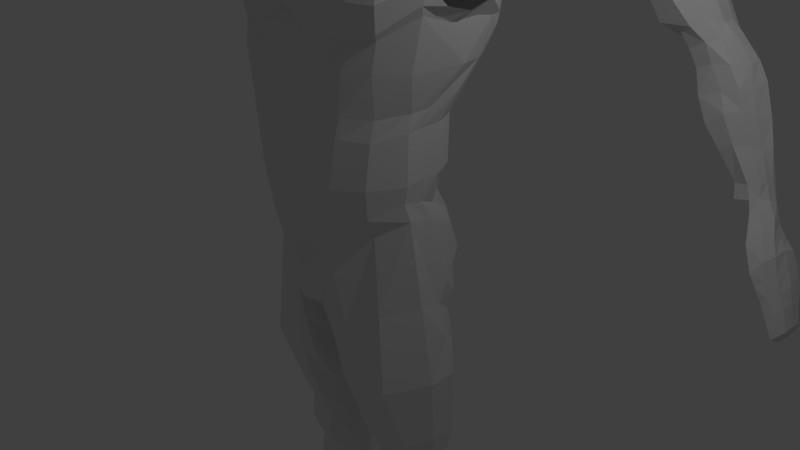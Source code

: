 # Source: main.blend  (saved by Blender 2.78.0; exported with 4.5.12 LTS)
import bpy
from mathutils import Matrix  # noqa: F401  (used for matrix-valued properties, if any)

bpy.ops.wm.read_factory_settings(use_empty=True)
scene = bpy.context.scene
scene.name = 'Scene'

# ---- collections
col_collection_1 = bpy.data.collections.new('Collection 1'); scene.collection.children.link(col_collection_1)

# ---- materials (node trees are filled in below, after node groups)
mat_material = bpy.data.materials.new('Material')
mat_material.alpha_threshold = 0.0
mat_material.use_transparent_shadow = False
mat_material.roughness = 0.5
mat_material.line_color = (0.0, 0.0, 0.0, 1.0)

# ---- material node trees

# ---- world
world_world = bpy.data.worlds.new('World'); scene.world = world_world
world_world.color = (0.05088, 0.05088, 0.05088)
world_world.use_sun_shadow = False
world_world.sun_shadow_jitter_overblur = 0.0
world_world.cycles.sampling_method = 'MANUAL'

# ---- cameras
cam_camera = bpy.data.cameras.new('Camera')
cam_camera.clip_end = 100.0
cam_camera.lens = 35.0
cam_camera.sensor_width = 32.0
cam_camera.sensor_height = 18.0
cam_camera.ortho_scale = 7.314
cam_camera.dof.focus_distance = 0.0
cam_camera.dof.aperture_fstop = 128.0

# ---- lights
light_lamp = bpy.data.lights.new('Lamp', 'POINT')
light_lamp.transmission_factor = 0.0
light_lamp.cutoff_distance = 30.0
light_lamp.energy = 100.0
light_lamp.shadow_buffer_clip_start = 1.001
light_lamp.shadow_soft_size = 0.1
light_lamp.shadow_maximum_resolution = 0.006
light_lamp.use_absolute_resolution = True

# ---- meshes
me_cube = bpy.data.meshes.new('Cube')
me_cube.from_pydata([(0.9254, 0.4918, 0.6178), (1.127, -0.3531, 0.9706), (0.948, 0.1742, 1.0), (1.092, -0.4122, 1.204), (0.0, 0.7654, 0.6178), (0.0, -0.9334, 0.4322), (2.384e-07, 0.5114, 1.0), (-5.364e-07, -0.9934, 0.9169), (1.081, 0.1132, 1.422), (1.123, -0.3995, 1.422), (2.384e-07, 0.4504, 1.422), (0.0, -1.028, 1.422), (1.081, 0.1254, 2.044), (1.123, -0.3849, 2.044), (2.384e-07, 0.4626, 2.044), (-5.364e-07, -1.013, 2.044), (1.219, 0.5923, 2.718), (1.242, -0.4581, 2.718), (2.384e-07, 0.8697, 2.718), (0.0, -1.086, 2.903), (1.315, 0.6578, 3.181), (1.358, -0.4287, 3.347), (2.384e-07, 1.0, 3.313), (-5.364e-07, -1.057, 3.313), (1.422, 0.7255, 3.581), (1.422, -0.3597, 3.688), (2.384e-07, 1.0, 3.581), (0.0, -1.134, 3.593), (0.8467, 0.7464, 0.1736), (1.117, 0.1535, -0.3114), (0.0, 0.8305, 0.2192), (0.0, -1.061, 0.2192), (0.9229, 0.5093, -0.5969), (1.332, -0.167, -1.277), (0.0, 0.631, -0.4375), (0.04299, 0.3225, -0.5287), (1.344, 0.7344, 3.847), (1.344, -0.337, 3.847), (2.384e-07, 1.0, 3.847), (-5.364e-07, -0.9272, 3.847), (1.132, 0.5963, 4.365), (1.041, -0.06314, 4.365), (2.384e-07, 0.829, 4.365), (0.0, -0.5015, 4.301), (0.0, 0.8102, -0.1092), (0.0, -1.049, -0.2139), (0.6622, 0.8738, -0.2059), (-5.364e-07, -0.7458, 4.106), (2.384e-07, 0.943, 4.106), (1.192, 0.6923, 4.247), (1.192, -0.2421, 4.106), (1.127, -0.336, 2.258), (0.0, -1.058, 2.418), (1.166, 0.329, 2.381), (2.384e-07, 0.6662, 2.381), (1.39, -0.4667, 3.455), (0.0, -1.135, 3.385), (1.39, 0.6628, 3.289), (2.384e-07, 1.0, 3.412), (0.1786, 0.829, 0.6178), (0.1786, -0.956, 0.4322), (0.2254, 0.5114, 1.0), (0.2254, -1.052, 0.9169), (0.2987, 0.4504, 1.422), (0.2987, -1.087, 1.422), (0.2987, 0.4626, 2.044), (0.2987, -1.072, 2.044), (0.3439, 0.8697, 2.718), (0.3439, -1.072, 2.775), (0.974, 1.0, 3.847), (0.3611, -1.108, 3.105), (0.626, 1.009, 3.581), (0.3782, -1.137, 3.484), (0.09132, 0.8941, 0.1677), (0.09132, -1.054, 0.1677), (0.04299, 0.6946, -0.5105), (0.04299, -0.4498, -0.4794), (0.631, 1.0, 3.847), (0.3574, -0.9463, 3.847), (0.2769, 0.829, 4.365), (0.2769, -0.5114, 4.365), (0.06716, -1.014, -0.2137), (0.06716, 0.8738, -0.1349), (0.3172, -0.7557, 4.106), (0.6544, 0.943, 4.106), (0.3213, 0.6662, 2.381), (0.3213, -1.054, 2.442), (0.5338, 1.0, 3.345), (0.3696, -1.146, 3.179), (0.2251, -0.9821, -0.1704), (0.7548, 0.943, 4.199), (0.7647, 0.6662, 2.381), (0.5534, 1.0, 3.106), (0.4252, 0.829, 0.6178), (0.4519, -0.956, 0.3118), (0.5365, 0.5114, 1.0), (0.5365, -1.052, 0.9169), (0.7109, 0.4504, 1.422), (0.6091, -1.087, 1.422), (0.7109, 0.4626, 2.044), (0.7109, -1.072, 2.044), (0.8185, 0.8697, 2.718), (0.8185, -1.062, 2.775), (0.4691, 1.0, 3.042), (0.8593, -0.9667, 3.05), (0.9002, 1.0, 3.581), (0.9002, -1.043, 3.5), (0.2173, 0.8941, 0.0967), (0.2922, -1.0, 0.04321), (0.1023, 0.5516, -0.6278), (0.1023, -0.4498, -0.5766), (0.8507, 1.0, 3.847), (0.8507, -0.9463, 3.847), (0.659, 0.829, 4.365), (0.659, -0.5114, 4.417), (0.1598, 0.8738, -0.1704), (0.7548, -0.7557, 4.106), (0.7647, -1.054, 2.289), (0.8798, -1.005, 3.114), (0.9737, 0.943, 4.235), (0.9864, 0.6662, 2.381), (1.135, 1.0, 3.13), (0.5484, 0.829, 0.6178), (0.8458, -0.6537, 0.8205), (0.692, 0.5114, 1.0), (0.8759, -0.782, 1.036), (0.917, 0.4504, 1.422), (0.917, -0.8358, 1.422), (0.917, 0.4626, 2.044), (0.9596, -0.7988, 1.986), (1.056, 0.8697, 2.718), (1.056, -0.846, 2.786), (1.108, 1.0, 3.003), (1.108, -0.8221, 3.117), (1.161, 1.0, 3.581), (1.161, -0.8951, 3.486), (0.2804, 0.8941, 0.06119), (1.061, 0.4223, -1.278), (0.5113, 0.5698, -0.6307), (1.323, 0.2339, -1.276), (1.097, 1.0, 3.847), (1.097, -0.7799, 3.847), (0.85, 0.829, 4.365), (0.85, -0.3518, 4.436), (0.2062, 0.8738, -0.1881), (0.9737, -0.6094, 4.106), (0.9864, -0.7527, 2.241), (1.135, -0.8601, 3.191), (0.2247, 0.2656, -1.297), (0.0, -0.4024, -0.4794), (0.2965, -0.7207, -1.296), (0.6304, -0.7801, -1.296), (0.4225, -0.8241, -1.295), (0.3075, 0.5255, -1.29), (0.1961, -0.2739, -1.311), (1.051, -0.7307, -1.287), (0.7165, 0.5729, -1.299), (1.244, -0.02298, -2.288), (1.079, 0.4161, -2.284), (1.236, 0.3236, -2.285), (0.3837, -0.1697, -2.291), (0.6779, -0.4593, -2.288), (0.5104, -0.4947, -2.29), (0.4176, 0.4352, -2.29), (0.343, 0.005781, -2.29), (1.069, -0.3632, -2.289), (0.7474, 0.5353, -2.284), (1.066, 0.03711, 0.8595), (1.064, -0.1216, 1.144), (1.098, -0.1856, 1.422), (1.098, -0.1814, 2.044), (1.297, 0.2742, 2.718), (1.333, 0.4129, 3.225), (1.422, 0.6236, 3.6), (1.064, 0.3427, -0.08149), (0.0, 0.7365, -0.2441), (0.8922, 0.6466, -0.4187), (1.344, 0.6851, 3.847), (1.132, 0.5703, 4.365), (0.0, -0.7149, -0.4364), (1.242, 0.6251, 4.227), (1.129, -0.09465, 2.264), (1.476, 0.4749, 3.425), (0.05722, -0.7609, -0.431), (0.05722, 0.8002, -0.2892), (0.2315, -0.7774, -0.3265), (0.1362, 0.7489, -0.5117), (0.4944, 0.7489, -0.5362), (1.22, 0.1937, -0.7939), (0.3574, -0.9121, -0.6258), (1.054, 0.4658, -0.9372), (0.6139, 0.5713, -0.9648), (0.2855, -0.8514, -0.7332), (0.5411, -0.8681, -0.4922), (0.2049, 0.5385, -0.959), (0.1492, -0.3619, -0.9438), (0.9484, -0.6922, -0.2331), (1.229, -0.2601, -0.1534), (1.185, 0.004274, -2.628), (1.002, 0.4355, -2.625), (1.179, 0.3007, -2.625), (0.395, -0.09871, -2.63), (0.7479, -0.302, -2.628), (0.5233, -0.3268, -2.628), (0.6175, 0.3931, -2.619), (0.3664, 0.1054, -2.629), (1.022, -0.2345, -2.628), (0.7966, 0.5481, -2.625), (1.205, -0.02345, -3.021), (1.025, 0.4525, -3.018), (1.199, 0.273, -3.019), (0.395, -0.1264, -3.023), (0.7479, -0.3297, -3.021), (0.5433, -0.3546, -3.022), (0.6221, 0.3654, -3.022), (0.3664, 0.07769, -3.023), (1.022, -0.2623, -3.022), (0.7966, 0.6368, -3.019), (1.206, 0.07821, -3.294), (1.062, 0.5541, -3.291), (1.201, 0.3747, -3.291), (0.4258, -0.02478, -3.296), (0.7479, -0.228, -3.294), (0.5701, -0.2529, -3.295), (0.6067, 0.4671, -3.295), (0.3972, 0.1794, -3.295), (1.022, -0.1606, -3.295), (0.7966, 0.6599, -3.291), (1.264, 0.2492, -3.562), (1.182, 0.7251, -3.559), (1.259, 0.5456, -3.559), (0.5144, 0.1462, -3.564), (0.8673, -0.05704, -3.562), (0.6761, -0.08193, -3.563), (0.6121, 0.638, -3.563), (0.4857, 0.3503, -3.563), (1.142, 0.01038, -3.563), (0.916, 0.8309, -3.559), (1.382, 0.3139, -3.83), (1.299, 0.7956, -3.827), (1.376, 0.6103, -3.828), (0.5914, 0.2109, -3.832), (0.9443, 0.00765, -3.83), (0.733, -0.01723, -3.831), (0.6152, 0.7027, -3.831), (0.5628, 0.415, -3.831), (1.259, 0.07508, -3.831), (0.993, 0.9094, -3.827), (1.474, 0.3272, -4.498), (1.391, 0.8689, -4.495), (1.468, 0.6236, -4.496), (0.6036, 0.2242, -4.5), (1.046, 0.02096, -4.498), (0.7649, -0.003923, -4.499), (0.6274, 0.7626, -4.5), (0.575, 0.4283, -4.5), (1.351, 0.08839, -4.499), (1.005, 0.9599, -4.496), (1.402, 0.3804, -5.097), (1.319, 0.7505, -5.094), (1.396, 0.6236, -5.095), (0.7614, 0.3307, -5.099), (1.114, 0.04425, -5.097), (0.9002, 0.01937, -5.098), (0.7852, 0.6695, -5.098), (0.7327, 0.4816, -5.099), (1.279, 0.1117, -5.098), (1.079, 0.7964, -5.095), (1.297, 0.4041, -5.743), (1.244, 0.6402, -5.741), (1.294, 0.5593, -5.741), (0.8488, 0.3723, -5.744), (1.114, 0.02543, -5.743), (0.9692, 0.00955, -5.743), (0.8305, 0.5885, -5.743), (0.8305, 0.4686, -5.744), (1.219, 0.06846, -5.743), (1.145, 0.6695, -5.741), (1.309, 0.2693, -6.169), (1.256, 0.5054, -6.167), (1.306, 0.4245, -6.167), (0.8222, 0.2375, -6.17), (1.087, -0.1656, -6.169), (0.9786, -0.1815, -6.169), (0.8374, 0.4537, -6.169), (0.8039, 0.3338, -6.17), (1.231, -0.1225, -6.169), (1.118, 0.5347, -6.167), (1.005, 0.9553, -4.491), (0.07626, 0.226, -0.6111), (0.0, 0.295, -0.4794), (0.3583, 0.333, -2.29), (0.1557, 0.2458, -0.9541), (0.5358, 0.2996, -2.622), (0.539, 0.2719, -3.022), (0.5386, 0.3735, -3.295), (0.571, 0.5445, -3.563), (0.5981, 0.6092, -3.831), (0.6103, 0.6539, -4.5), (0.7681, 0.6084, -5.099), (0.8305, 0.5495, -5.743), (0.8265, 0.4147, -6.169), (0.0653, -0.1705, -0.5909), (0.04299, -0.1306, -0.5766), (0.1902, -0.05093, -1.305), (0.1277, -0.1107, -0.948), (0.0, -0.1141, -0.5562), (0.3268, 0.2087, -2.29), (0.4364, 0.1857, -2.626), (0.4377, 0.1579, -3.023), (0.4556, 0.2596, -3.295), (0.521, 0.4306, -3.563), (0.5774, 0.4953, -3.831), (0.5896, 0.5216, -4.5), (0.7474, 0.534, -5.099), (0.8305, 0.5021, -5.744), (0.8132, 0.3673, -6.169), (0.09005, -0.9448, 0.4322), (0.03385, -1.031, -0.2138), (0.04604, -1.058, 0.1932), (0.04604, 0.8626, 0.1932), (0.1506, 0.4504, 1.422), (0.1506, -1.057, 1.422), (0.1506, 0.4626, 2.044), (0.1506, -1.043, 2.044), (0.162, 0.6662, 2.381), (0.2194, 1.0, 3.276), (0.182, -1.083, 3.208), (0.2691, 1.0, 3.378), (0.1863, -1.14, 3.281), (0.3181, 1.0, 3.847), (0.1802, -0.9368, 3.847), (0.03385, 0.8422, -0.1221), (0.3299, 0.943, 4.106), (0.1599, -0.7508, 4.106), (0.08735, -0.5065, 4.301), (0.1734, -1.079, 2.839), (0.1907, -1.135, 3.538), (0.1734, 0.8697, 2.718), (0.3156, 1.02, 3.581), (0.1136, -1.023, 0.9169), (0.1136, 0.5114, 1.0), (0.02885, 0.7686, -0.2668), (0.09005, 0.7975, 0.6178), (0.02885, -0.7381, -0.4337), (0.1396, 0.829, 4.365), (0.162, -1.056, 2.43), (0.02167, -0.4263, -0.4794), (0.02167, 0.6631, -0.4743), (0.02167, 0.3089, -0.5043), (0.02167, -0.1224, -0.5665), (0.8385, 0.8902, 2.758), (1.031, 1.0, 3.581), (0.8441, 0.9192, 2.827), (1.041, 0.4115, 4.488), (1.041, 0.08494, 4.432), (0.659, 0.6978, 4.559), (0.2769, 0.6978, 4.559), (0.659, -0.3457, 4.543), (0.2769, -0.3457, 4.505), (0.2769, 0.2782, 4.559), (0.85, 0.6978, 4.559), (0.85, -0.06234, 4.508), (0.659, 0.2782, 4.559), (1.041, 0.4918, 4.559), (0.85, 0.311, 4.559), (0.1396, 0.2802, 4.559), (0.1137, -0.3407, 4.446), (0.0, 0.2822, 4.559), (0.0, -0.3357, 4.446), (0.0, 0.6978, 4.559), (0.1396, 0.6978, 4.559), (1.476, -0.1949, 3.429), (1.345, -0.007912, 3.216), (1.476, 0.14, 3.337), (1.041, 0.3083, 4.486), (0.2769, -0.03375, 4.532), (0.659, -0.03375, 4.551), (0.85, 0.1756, 4.553), (0.0, -0.02673, 4.502), (0.1266, -0.03027, 4.502), (1.458, -0.2773, 3.513), (1.745, 3.852, 3.177), (1.567, 3.84, 3.349), (1.665, 3.617, 4.364), (1.801, 3.065, 3.405), (1.852, 3.601, 4.143), (2.001, 3.595, 3.95), (2.146, 3.575, 3.619), (2.397, 3.587, 3.285), (2.593, 3.592, 2.877), (3.032, 3.537, 2.484), (3.379, 3.359, 1.903), (3.652, 3.082, 1.27), (3.488, 2.791, 1.243), (1.781, 3.58, 2.993), (1.465, 3.567, 3.361), (1.99, 3.533, 2.739), (2.165, 3.51, 2.559), (2.332, 3.452, 2.362), (2.563, 3.389, 1.945), (2.754, 3.281, 1.635), (3.001, 3.111, 1.399), (3.22, 3.039, 1.202), (3.193, 2.863, 1.629), (2.98, 2.918, 1.957), (2.666, 3.075, 2.446), (2.336, 3.054, 2.835), (2.136, 2.976, 3.092), (1.705, 3.027, 3.477), (1.452, 2.999, 3.75), (1.377, 3.045, 4.038), (1.293, 3.212, 4.327), (1.246, 3.437, 4.429), (1.246, 3.593, 4.451), (1.246, 3.823, 4.414), (1.301, 3.945, 4.329), (1.384, 4.12, 4.11), (1.54, 4.135, 3.835), (1.678, 4.054, 3.521), (1.853, 3.979, 3.251), (2.005, 3.965, 3.013), (2.165, 3.863, 2.821), (2.415, 3.774, 2.576), (2.525, 3.831, 2.339), (2.811, 3.695, 1.84), (2.966, 3.59, 1.592), (3.186, 3.445, 1.327), (3.304, 3.348, 1.196), (1.673, 3.244, 4.252), (1.821, 3.155, 3.992), (1.947, 3.151, 3.777), (1.961, 3.17, 3.537), (2.299, 3.175, 3.214), (2.488, 3.163, 2.91), (2.888, 3.085, 2.484), (3.176, 2.983, 2.022), (3.365, 2.943, 1.646), (3.614, 2.861, 1.274), (1.471, 3.141, 3.485), (1.595, 3.105, 3.318), (1.661, 3.126, 3.119), (1.939, 3.057, 2.811), (2.177, 3.119, 2.75), (2.307, 3.148, 2.563), (2.459, 3.122, 2.348), (2.587, 3.022, 2.054), (1.266, 3.515, 4.44), (2.783, 2.926, 1.765), (3.006, 2.886, 1.536), (3.304, 2.858, 1.195), (1.877, 3.827, 2.985), (2.029, 3.735, 2.772), (2.26, 3.741, 2.54), (2.443, 3.685, 2.309), (2.712, 3.58, 1.834), (2.769, 3.06, 1.7), (2.851, 3.411, 1.594), (3.251, 3.18, 1.198), (1.669, 3.928, 4.25), (1.614, 3.574, 3.175), (1.822, 3.992, 3.971), (1.925, 3.933, 3.755), (2.102, 3.877, 3.527), (2.296, 3.836, 3.238), (2.514, 3.752, 2.936), (2.934, 3.669, 2.453), (3.242, 3.509, 1.867), (3.445, 3.368, 1.575), (3.61, 3.226, 1.272), (3.73, 3.118, 1.018), (3.526, 3.215, 1.596), (2.54, 3.092, 2.679), (2.691, 3.182, 2.733), (2.748, 3.561, 2.763), (2.686, 3.698, 2.691), (3.061, 3.635, 2.197), (1.715, 3.305, 2.992), (3.185, 3.5, 2.269), (2.463, 3.41, 2.197), (2.878, 3.01, 2.171), (2.679, 3.813, 2.084), (1.454, 3.333, 3.41), (1.944, 3.283, 2.752), (1.582, 3.316, 3.234), (2.578, 3.632, 2.082), (3.072, 3.031, 2.237), (2.169, 3.295, 2.62), (2.303, 3.284, 2.453), (2.409, 3.266, 2.308), (2.52, 3.176, 2.0), (2.752, 3.372, 2.766), (1.688, 3.431, 4.353), (1.856, 3.378, 4.13), (1.993, 3.373, 3.939), (2.154, 3.359, 3.609), (2.364, 3.381, 3.286), (2.592, 3.378, 2.883), (3.02, 3.365, 2.468), (3.276, 3.144, 1.962), (3.465, 3.085, 1.59), (3.645, 2.944, 1.27), (3.148, 3.232, 2.22), (2.786, 3.781, 2.396), (2.554, 3.76, 2.645), (1.526, 4.045, 4.18), (1.681, 4.09, 3.903), (1.802, 4.016, 3.638), (1.977, 3.942, 3.37), (2.167, 3.924, 3.1), (2.339, 3.84, 2.889), (3.057, 3.617, 1.823), (2.891, 3.741, 2.156), (3.226, 3.544, 1.609), (3.452, 3.384, 1.328), (3.511, 3.293, 1.206), (3.003, 2.999, 1.467), (3.039, 3.254, 1.37), (3.262, 2.948, 1.199), (3.769, 3.001, 1.064), (3.89, 2.889, 0.9004), (3.987, 2.779, 0.7586), (4.098, 2.716, 0.6529), (4.312, 2.53, 0.3112), (4.475, 2.419, -0.0623), (4.209, 2.419, 0.05492), (4.004, 2.53, 0.277), (3.851, 2.576, 0.3966), (3.6, 2.576, 0.4069), (3.381, 2.674, 0.559), (3.338, 2.769, 0.7213), (3.346, 2.889, 0.9007), (3.364, 2.971, 1.019), (3.575, 2.707, 1.1), (3.639, 2.633, 0.9812), (3.366, 3.002, 0.8993), (3.379, 3.07, 1.014), (3.793, 2.336, 0.734), (3.965, 2.183, 0.4868), (4.147, 2.154, 0.2248), (4.384, 2.065, -0.1312), (4.427, 2.203, -0.2053), (4.437, 2.381, -0.2251), (4.435, 2.712, -0.2202), (4.205, 2.623, 0.4821), (4.312, 2.92, -0.01746), (3.975, 3.034, 0.4671), (3.852, 3.058, 0.645), (3.653, 3.197, 0.9466), (4.273, 2.325, 0.3112), (4.475, 2.225, -0.0623), (4.098, 2.465, 0.6546), (3.657, 2.789, 1.116), (3.743, 2.871, 1.102), (3.903, 2.728, 0.9594), (4.001, 2.582, 0.7782), (3.766, 2.666, 0.9765), (3.842, 3.016, 0.818), (4.007, 2.939, 0.669), (4.117, 2.901, 0.5833), (4.144, 3.012, 0.3368), (4.324, 2.786, 0.2048), (4.477, 2.533, -0.08865), (4.056, 2.168, 0.3558), (4.186, 2.389, 0.473), (4.228, 2.966, 0.1597), (4.221, 2.868, 0.3941), (4.384, 2.475, 0.1617), (4.266, 2.109, 0.04682), (4.365, 2.289, 0.1617), (4.392, 2.653, 0.08543), (4.373, 2.828, -0.1386), (4.21, 2.179, 0.268), (4.429, 2.116, -0.09674), (4.032, 2.299, 0.6152), (4.121, 2.239, 0.4416), (4.315, 2.148, 0.1043), (3.897, 2.482, 0.8031), (3.359, 2.888, 0.7242), (3.396, 2.803, 0.5663), (3.602, 2.734, 0.429), (3.843, 2.655, 0.2813), (3.449, 3.226, 0.9726), (3.367, 2.768, 1.031), (3.365, 2.869, 1.025), (4.436, 2.547, -0.2226)], [(525, 526), (526, 527), (527, 528), (529, 530), (530, 531), (531, 532), (535, 578), (536, 535), (528, 529), (578, 579), (579, 580), (580, 581)], [(167, 168, 3, 1), (125, 3, 9, 127), (167, 1, 29, 174), (127, 9, 13, 129), (168, 2, 8, 169), (193, 189, 152, 151), (146, 51, 17, 131), (169, 8, 12, 170), (194, 191, 156, 153), (181, 53, 16, 171), (188, 197, 33, 139), (147, 55, 25, 135), (131, 17, 21, 133), (171, 16, 20, 172), (173, 24, 36, 177), (182, 57, 24, 173), (189, 192, 150, 152), (340, 317, 60, 62), (122, 0, 28, 136), (350, 347, 149, 306), (187, 176, 32, 138), (191, 190, 137, 156), (135, 25, 37, 141), (145, 50, 41, 143), (180, 49, 40, 178), (136, 28, 46, 144), (318, 81, 74, 319), (177, 36, 49, 180), (141, 37, 50, 145), (196, 193, 151, 155), (292, 194, 153, 148), (170, 12, 53, 181), (129, 13, 51, 146), (197, 196, 155, 33), (172, 20, 57, 182), (133, 21, 55, 147), (351, 103, 92, 353), (99, 65, 85, 91), (111, 77, 84, 90), (108, 74, 81, 89), (90, 84, 79, 113), (142, 113, 356, 361), (71, 77, 111, 105), (302, 110, 76, 303), (60, 74, 108, 94), (105, 92, 87, 71), (87, 92, 328), (101, 91, 85, 67), (63, 65, 99, 97), (61, 63, 97, 95), (94, 96, 62, 60), (59, 61, 95, 93), (123, 125, 96, 94), (111, 69, 352, 105), (152, 150, 160, 162), (139, 33, 157, 159), (43, 335, 367, 369), (113, 142, 119, 90), (148, 153, 163, 291), (128, 126, 97, 99), (70, 104, 118, 88), (66, 100, 117, 86), (78, 112, 116, 83), (73, 107, 115, 82), (83, 116, 114, 80), (72, 106, 112, 78), (184, 186, 109, 75), (59, 93, 107, 73), (68, 102, 104, 70), (88, 118, 106, 72), (86, 117, 102, 68), (64, 98, 100, 66), (62, 96, 98, 64), (20, 132, 121, 57), (12, 128, 120, 53), (49, 36, 140, 119), (33, 155, 165, 157), (49, 119, 142, 40), (80, 114, 358, 359), (36, 24, 134, 140), (155, 151, 161, 165), (24, 57, 121, 134), (16, 130, 132, 20), (53, 120, 130, 16), (12, 8, 126, 128), (8, 2, 124, 126), (1, 3, 125, 123), (2, 0, 122, 124), (104, 133, 147, 118), (100, 129, 146, 117), (112, 141, 145, 116), (107, 136, 144, 115), (116, 145, 143, 114), (106, 135, 141, 112), (186, 187, 138, 109), (136, 107, 93, 122), (102, 131, 133, 104), (118, 147, 135, 106), (117, 146, 131, 102), (98, 127, 129, 100), (96, 125, 127, 98), (340, 322, 11, 7), (322, 324, 15, 11), (346, 336, 19, 52), (329, 337, 27, 56), (336, 327, 23, 19), (343, 320, 30, 4), (337, 331, 39, 27), (334, 335, 43, 47), (320, 332, 44, 30), (331, 334, 47, 39), (327, 329, 56, 23), (326, 22, 58, 328), (323, 14, 54, 325), (330, 38, 48, 333), (345, 333, 48, 42), (143, 41, 355, 362), (339, 26, 38, 330), (317, 319, 74, 60), (328, 58, 26, 339), (338, 18, 22, 326), (325, 54, 18, 338), (321, 10, 14, 323), (341, 6, 10, 321), (341, 61, 59, 343), (151, 152, 162, 161), (156, 137, 158, 166), (153, 156, 166, 163), (174, 176, 46, 28), (188, 190, 32, 29), (139, 159, 158, 137), (29, 32, 176, 174), (332, 342, 175, 44), (115, 144, 187, 186), (79, 345, 371, 357), (82, 115, 186, 184), (113, 79, 357, 356), (89, 81, 183, 185), (40, 142, 361, 364), (21, 373, 172, 182, 374, 372, 55), (13, 170, 181, 51), (335, 80, 359, 367), (110, 185, 183, 76), (318, 45, 179, 344), (144, 46, 176, 187), (55, 372, 381, 25), (17, 171, 172, 373, 21), (51, 181, 171, 17), (9, 169, 170, 13), (3, 168, 169, 9), (0, 167, 174, 28), (0, 2, 168, 167), (324, 346, 52, 15), (139, 137, 190, 188), (1, 123, 196, 197), (289, 109, 194, 292), (123, 94, 193, 196), (138, 32, 190, 191), (108, 89, 192, 189), (188, 29, 197), (109, 138, 191, 194), (94, 108, 189, 193), (164, 160, 150, 154), (192, 195, 154, 150), (195, 192, 185, 110), (192, 89, 185), (344, 179, 149, 347), (1, 197, 29), (163, 166, 207, 204), (162, 160, 201, 203), (166, 158, 199, 207), (291, 163, 204, 293), (165, 161, 202, 206), (161, 162, 203, 202), (158, 159, 200, 199), (157, 165, 206, 198), (160, 164, 205, 201), (159, 157, 198, 200), (206, 202, 212, 216), (202, 203, 213, 212), (198, 206, 216, 208), (200, 198, 208, 210), (204, 207, 217, 214), (203, 201, 211, 213), (199, 200, 210, 209), (207, 199, 209, 217), (293, 204, 214, 294), (201, 205, 215, 211), (212, 213, 223, 222), (208, 216, 226, 218), (210, 208, 218, 220), (214, 217, 227, 224), (213, 211, 221, 223), (209, 210, 220, 219), (217, 209, 219, 227), (294, 214, 224, 295), (211, 215, 225, 221), (216, 212, 222, 226), (218, 226, 236, 228), (220, 218, 228, 230), (224, 227, 237, 234), (223, 221, 231, 233), (219, 220, 230, 229), (227, 219, 229, 237), (295, 224, 234, 296), (221, 225, 235, 231), (226, 222, 232, 236), (222, 223, 233, 232), (234, 237, 247, 244), (233, 231, 241, 243), (229, 230, 240, 239), (237, 229, 239, 247), (296, 234, 244, 297), (231, 235, 245, 241), (236, 232, 242, 246), (232, 233, 243, 242), (228, 236, 246, 238), (230, 228, 238, 240), (243, 241, 251, 253), (239, 240, 250, 249), (247, 239, 249, 257), (297, 244, 254, 298), (241, 245, 255, 251), (246, 242, 252, 256), (242, 243, 253, 252), (238, 246, 256, 248), (240, 238, 248, 250), (244, 247, 257, 254), (249, 250, 260, 259), (288, 249, 259, 267), (298, 254, 264, 299), (251, 255, 265, 261), (256, 252, 262, 266), (252, 253, 263, 262), (248, 256, 266, 258), (250, 248, 258, 260), (254, 288, 267, 264), (253, 251, 261, 263), (267, 259, 269, 277), (299, 264, 274, 300), (261, 265, 275, 271), (266, 262, 272, 276), (262, 263, 273, 272), (258, 266, 276, 268), (260, 258, 268, 270), (264, 267, 277, 274), (263, 261, 271, 273), (259, 260, 270, 269), (300, 274, 284, 301), (271, 275, 285, 281), (276, 272, 282, 286), (272, 273, 283, 282), (268, 276, 286, 278), (270, 268, 278, 280), (274, 277, 287, 284), (273, 271, 281, 283), (269, 270, 280, 279), (277, 269, 279, 287), (342, 348, 34, 175), (315, 300, 301, 316), (314, 299, 300, 315), (313, 298, 299, 314), (312, 297, 298, 313), (311, 296, 297, 312), (310, 295, 296, 311), (309, 294, 295, 310), (308, 293, 294, 309), (307, 291, 293, 308), (302, 289, 292, 305), (304, 148, 291, 307), (109, 289, 35, 75), (305, 292, 148, 304), (348, 349, 290, 34), (195, 305, 304, 154), (154, 304, 307, 164), (110, 302, 305, 195), (164, 307, 308, 205), (205, 308, 309, 215), (215, 309, 310, 225), (225, 310, 311, 235), (235, 311, 312, 245), (245, 312, 313, 255), (255, 313, 314, 265), (265, 314, 315, 275), (275, 315, 316, 285), (289, 302, 303, 35), (349, 350, 306, 290), (35, 303, 350, 349), (75, 35, 349, 348), (184, 75, 348, 342), (183, 344, 347, 76), (66, 86, 346, 324), (81, 318, 344, 183), (82, 184, 342, 332), (6, 341, 343, 4), (61, 341, 321, 63), (63, 321, 323, 65), (85, 325, 338, 67), (103, 67, 338, 326), (87, 328, 339, 71), (5, 31, 319, 317), (71, 339, 330, 77), (345, 42, 370, 371), (79, 84, 333, 345), (77, 330, 333, 84), (65, 323, 325, 85), (103, 326, 328, 92), (70, 88, 329, 327), (78, 83, 334, 331), (73, 82, 332, 320), (83, 80, 335, 334), (72, 78, 331, 337), (59, 73, 320, 343), (68, 70, 327, 336), (88, 72, 337, 329), (86, 68, 336, 346), (64, 66, 324, 322), (62, 64, 322, 340), (45, 318, 319, 31), (303, 76, 347, 350), (7, 5, 317, 340), (351, 353, 121, 132), (134, 352, 69, 140), (67, 103, 351, 101), (91, 101, 130, 120), (97, 126, 124, 95), (99, 91, 120, 128), (122, 93, 95, 124), (132, 130, 101, 351), (90, 119, 140, 69, 111), (352, 353, 92, 105), (353, 352, 134, 121), (377, 376, 359, 358), (378, 377, 358, 362), (375, 378, 362, 355), (380, 366, 368, 379), (364, 361, 365, 354), (361, 356, 363, 365), (356, 357, 360, 363), (366, 371, 370, 368), (360, 357, 371, 366), (376, 360, 366, 380), (178, 40, 364, 354), (114, 143, 362, 358), (359, 376, 380, 367), (367, 380, 379, 369), (354, 365, 378, 375), (365, 363, 377, 378), (363, 360, 376, 377), (410, 430, 429, 411), (412, 411, 429, 413), (384, 459, 416, 414), (415, 414, 416), (417, 416, 459, 505), (492, 493, 386, 384), (461, 459, 384, 386), (506, 505, 459, 461), (492, 447, 413, 429), (407, 408, 442, 443), (430, 410, 409, 431), (494, 495, 388, 387), (407, 434, 433, 408), (502, 486, 436, 499), (500, 471, 392, 499), (501, 500, 437, 438), (442, 483, 487, 443), (491, 474, 390, 497), (397, 483, 477, 395), (484, 440, 439, 482), (487, 483, 397, 398), (504, 423, 422, 510), (400, 479, 485, 455), (399, 398, 453, 454), (489, 479, 400, 490), (480, 405, 436, 486), (479, 399, 454, 485), (481, 485, 454, 424), (512, 481, 424, 503), (476, 466, 391, 478), (467, 476, 478, 392), (511, 425, 481, 512), (425, 455, 485, 481), (406, 480, 486, 435), (406, 445, 446, 480), (488, 489, 445, 444), (435, 473, 472, 406), (474, 391, 466, 475), (382, 460, 396, 383), (443, 444, 472, 407), (503, 504, 475, 466), (491, 498, 391, 474), (453, 423, 424, 454), (443, 487, 488, 444), (475, 465, 390, 474), (452, 422, 423, 453), (434, 407, 472, 473), (385, 408, 433, 432), (385, 441, 442, 408), (451, 421, 422, 452), (509, 510, 422, 421), (464, 389, 390, 465), (484, 477, 441, 440), (382, 420, 421, 451), (508, 509, 421, 420), (463, 388, 389, 464), (498, 435, 486, 502), (445, 406, 472, 444), (496, 497, 390, 389), (440, 441, 385, 409), (409, 410, 439, 440), (483, 442, 441, 477), (420, 382, 383, 419), (507, 508, 420, 419), (462, 387, 388, 463), (493, 430, 431, 494), (432, 431, 409, 385), (484, 482, 396, 460), (506, 507, 419, 418), (461, 386, 387, 462), (495, 496, 389, 388), (489, 488, 399, 479), (487, 398, 399, 488), (382, 451, 395, 460), (451, 452, 397, 395), (452, 453, 398, 397), (460, 395, 477, 484), (425, 426, 457, 455), (489, 490, 446, 445), (468, 467, 392, 471), (446, 448, 405, 480), (404, 437, 436, 405), (405, 448, 449, 404), (432, 433, 496, 495), (386, 493, 494, 387), (433, 434, 497, 496), (391, 498, 502, 478), (473, 435, 498, 491), (473, 491, 497, 434), (393, 471, 500, 501), (437, 500, 499, 436), (478, 502, 499, 392), (431, 432, 495, 494), (384, 414, 447, 492), (429, 430, 493, 492), (513, 426, 425, 511), (514, 513, 468, 469), (501, 553, 519, 393), (393, 469, 468, 471), (428, 427, 514, 515), (427, 426, 513, 514), (468, 513, 511, 467), (461, 462, 507, 506), (462, 463, 508, 507), (463, 464, 509, 508), (464, 465, 510, 509), (424, 423, 504, 503), (467, 511, 512, 476), (476, 512, 503, 466), (475, 504, 510, 465), (418, 417, 505, 506), (457, 401, 400, 455), (401, 456, 490, 400), (448, 446, 490, 456), (449, 448, 456, 516), (402, 516, 456, 401), (457, 517, 402, 401), (427, 517, 457, 426), (394, 438, 437, 404), (404, 449, 450, 394), (450, 449, 516, 518), (403, 518, 516, 402), (403, 402, 517, 458), (428, 458, 517, 427), (552, 553, 501, 438), (575, 572, 549, 564), (544, 564, 549, 523), (576, 569, 549, 572), (567, 523, 549, 569), (552, 438, 394, 533), (548, 515, 469, 470), (469, 515, 514), (469, 393, 519, 470), (520, 554, 555, 521), (519, 553, 554, 520), (521, 555, 551, 522), (552, 556, 554, 553), (534, 556, 552, 533), (520, 557, 470, 519), (470, 557, 547, 548), (521, 558, 557, 520), (546, 547, 557, 558), (522, 559, 558, 521), (560, 546, 558, 559), (544, 566, 559, 522), (565, 560, 559, 566), (567, 570, 561, 523), (570, 562, 543, 571), (545, 565, 566, 561), (523, 561, 566, 544), (522, 551, 564, 544), (574, 575, 564, 551), (561, 570, 571, 545), (524, 562, 570, 567), (524, 567, 569, 550), (573, 550, 569, 576), (577, 574, 551, 555), (537, 538, 574, 577), (540, 573, 576, 568), (538, 563, 575, 574), (568, 576, 572, 539), (563, 539, 572, 575), (555, 554, 556, 577), (556, 534, 537, 577), (582, 536, 458, 428), (458, 536, 532, 403), (428, 515, 548, 582), (450, 583, 533, 394), (450, 518, 584, 583), (518, 403, 532, 584), (543, 562, 585), (562, 524, 542, 585), (541, 542, 524, 550), (541, 550, 573, 540)])
me_cube.materials.append(mat_material)
me_cube.use_remesh_preserve_volume = False
me_cube.use_remesh_preserve_attributes = False
me_cube.use_mirror_vertex_groups = False
me_cube.update()

# ---- objects
ob_cube = bpy.data.objects.new('Cube', me_cube)
ob_lamp = bpy.data.objects.new('Lamp', light_lamp)
ob_camera = bpy.data.objects.new('Camera', cam_camera)

# ---- transforms, parenting, visibility, modifiers, constraints
ob_cube.location = (0.0, 0.0, 0.0)
ob_cube.lock_rotations_4d = False
ob_cube.empty_display_type = 'ARROWS'
ob_cube.lineart.crease_threshold = 0.0
_m = ob_cube.modifiers.new('Mirror', 'MIRROR')
_m.use_clip = True
ob_lamp.location = (4.076, 1.005, 5.904)
ob_lamp.rotation_euler = (0.6503, 0.05522, 1.866)
ob_lamp.lock_rotations_4d = False
ob_lamp.empty_display_type = 'ARROWS'
ob_lamp.color = (0.0, 0.0, 0.0, 0.0)
ob_lamp.lineart.crease_threshold = 0.0
ob_camera.location = (7.481, -6.508, 5.344)
ob_camera.rotation_euler = (1.109, 0.0, 0.8149)
ob_camera.lock_rotations_4d = False
ob_camera.empty_display_type = 'ARROWS'
ob_camera.color = (0.0, 0.0, 0.0, 0.0)
ob_camera.hide_viewport = True
ob_camera.display_type = 'WIRE'
ob_camera.lineart.crease_threshold = 0.0

# ---- collection membership
col_collection_1.objects.link(ob_cube)
col_collection_1.objects.link(ob_lamp)
col_collection_1.objects.link(ob_camera)

# ---- scene / render settings (as saved in the file)
scene.camera = ob_camera
scene.frame_start = 1; scene.frame_end = 250; scene.frame_set(0)
scene.render.engine = 'BLENDER_EEVEE_NEXT'
scene.render.resolution_percentage = 50
scene.render.dither_intensity = 0.0
scene.cycles.use_denoising = False
scene.cycles.samples = 128
scene.cycles.sampling_pattern = 'TABULATED_SOBOL'
scene.cycles.light_sampling_threshold = 0.0
scene.cycles.use_adaptive_sampling = False
scene.cycles.use_light_tree = False
scene.cycles.blur_glossy = 0.0
scene.cycles.sample_clamp_indirect = 0.0
scene.view_settings.view_transform = 'Standard'
bpy.context.view_layer.update()
